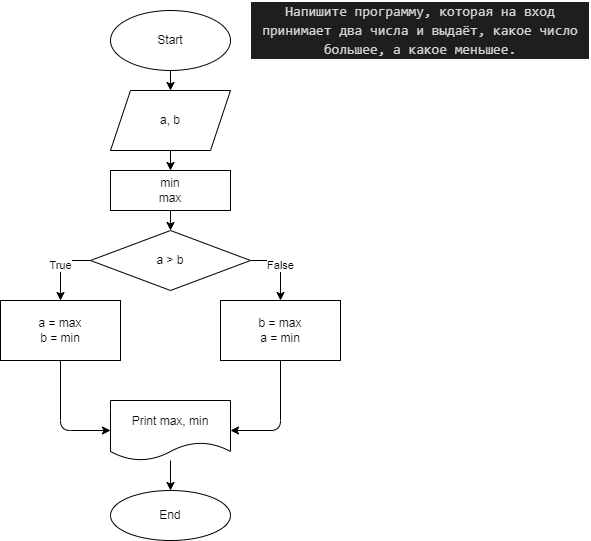

The diagram above was exported from draw.io. Its source (the exported page's mxGraphModel, read from the mxfile embedded in the PNG):
<mxGraphModel dx="650" dy="74" grid="1" gridSize="10" guides="1" tooltips="1" connect="1" arrows="1" fold="1" page="1" pageScale="1" pageWidth="827" pageHeight="1169" math="0" shadow="0">
  <root>
    <mxCell id="0" />
    <mxCell id="1" parent="0" />
    <mxCell id="5" value="" style="edgeStyle=none;html=1;" parent="1" source="2" target="4" edge="1">
      <mxGeometry relative="1" as="geometry" />
    </mxCell>
    <mxCell id="2" value="Start" style="ellipse;whiteSpace=wrap;html=1;" parent="1" vertex="1">
      <mxGeometry x="210" y="30" width="120" height="60" as="geometry" />
    </mxCell>
    <mxCell id="3" value="&lt;div style=&quot;color: rgb(212 , 212 , 212) ; background-color: rgb(30 , 30 , 30) ; font-family: &amp;#34;consolas&amp;#34; , &amp;#34;courier new&amp;#34; , monospace ; font-size: 14px ; line-height: 19px&quot;&gt;Напишите программу, которая на вход принимает два числа и выдаёт, какое число большее, а какое меньшее.&lt;/div&gt;" style="text;html=1;strokeColor=none;fillColor=none;align=center;verticalAlign=middle;whiteSpace=wrap;rounded=0;" parent="1" vertex="1">
      <mxGeometry x="350" y="20" width="340" height="60" as="geometry" />
    </mxCell>
    <mxCell id="15" value="" style="edgeStyle=none;html=1;" parent="1" source="4" target="14" edge="1">
      <mxGeometry relative="1" as="geometry" />
    </mxCell>
    <mxCell id="4" value="a, b" style="shape=parallelogram;perimeter=parallelogramPerimeter;whiteSpace=wrap;html=1;fixedSize=1;" parent="1" vertex="1">
      <mxGeometry x="210" y="110" width="120" height="60" as="geometry" />
    </mxCell>
    <mxCell id="20" value="True" style="edgeStyle=none;html=1;exitX=0;exitY=0.5;exitDx=0;exitDy=0;" parent="1" source="8" target="12" edge="1">
      <mxGeometry relative="1" as="geometry">
        <Array as="points">
          <mxPoint x="160" y="280" />
        </Array>
      </mxGeometry>
    </mxCell>
    <mxCell id="21" value="False" style="edgeStyle=none;html=1;entryX=0.5;entryY=0;entryDx=0;entryDy=0;exitX=1;exitY=0.5;exitDx=0;exitDy=0;" parent="1" source="8" target="13" edge="1">
      <mxGeometry relative="1" as="geometry">
        <Array as="points">
          <mxPoint x="380" y="280" />
        </Array>
      </mxGeometry>
    </mxCell>
    <mxCell id="8" value="a &amp;gt; b" style="rhombus;whiteSpace=wrap;html=1;" parent="1" vertex="1">
      <mxGeometry x="190" y="250" width="160" height="60" as="geometry" />
    </mxCell>
    <mxCell id="25" style="edgeStyle=none;html=1;entryX=0;entryY=0.5;entryDx=0;entryDy=0;" parent="1" source="12" target="22" edge="1">
      <mxGeometry relative="1" as="geometry">
        <Array as="points">
          <mxPoint x="160" y="450" />
        </Array>
      </mxGeometry>
    </mxCell>
    <mxCell id="12" value="a = max&lt;br&gt;b = min" style="rounded=0;whiteSpace=wrap;html=1;" parent="1" vertex="1">
      <mxGeometry x="100" y="320" width="120" height="60" as="geometry" />
    </mxCell>
    <mxCell id="23" style="edgeStyle=none;html=1;entryX=1;entryY=0.5;entryDx=0;entryDy=0;" parent="1" source="13" target="22" edge="1">
      <mxGeometry relative="1" as="geometry">
        <Array as="points">
          <mxPoint x="380" y="450" />
        </Array>
      </mxGeometry>
    </mxCell>
    <mxCell id="13" value="b = max&lt;br&gt;a = min" style="rounded=0;whiteSpace=wrap;html=1;" parent="1" vertex="1">
      <mxGeometry x="320" y="320" width="120" height="60" as="geometry" />
    </mxCell>
    <mxCell id="18" value="" style="edgeStyle=none;html=1;entryX=0.5;entryY=0;entryDx=0;entryDy=0;" parent="1" source="14" target="8" edge="1">
      <mxGeometry relative="1" as="geometry" />
    </mxCell>
    <mxCell id="14" value="min&lt;br&gt;max" style="rounded=0;whiteSpace=wrap;html=1;" parent="1" vertex="1">
      <mxGeometry x="210" y="190" width="120" height="40" as="geometry" />
    </mxCell>
    <mxCell id="27" value="" style="edgeStyle=none;html=1;" parent="1" source="22" target="26" edge="1">
      <mxGeometry relative="1" as="geometry" />
    </mxCell>
    <mxCell id="22" value="Print max, min" style="shape=document;whiteSpace=wrap;html=1;boundedLbl=1;" parent="1" vertex="1">
      <mxGeometry x="210" y="420" width="120" height="60" as="geometry" />
    </mxCell>
    <mxCell id="26" value="End" style="ellipse;whiteSpace=wrap;html=1;" parent="1" vertex="1">
      <mxGeometry x="210" y="510" width="120" height="50" as="geometry" />
    </mxCell>
  </root>
</mxGraphModel>